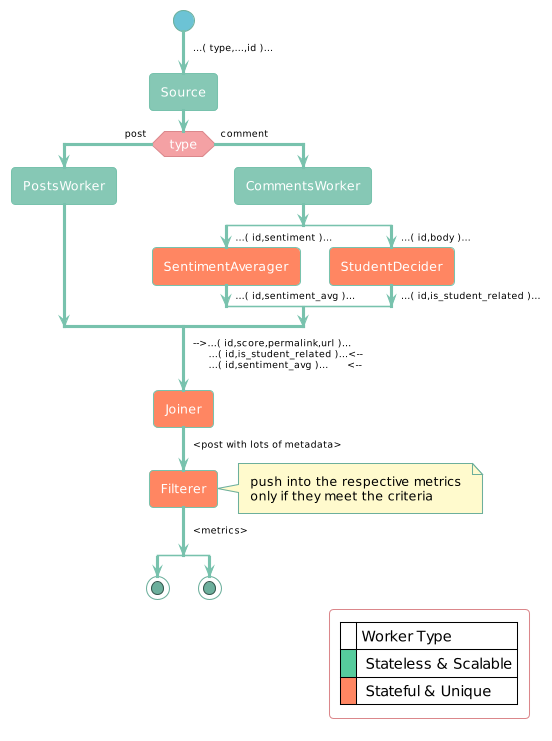

The diagram above was rendered by PlantUML. Its source (embedded in the PNG):
@startuml
!theme minty

skinparam PartitionFontColor black
skinparam LegendFontColor black
skinparam ArrowFontColor black
skinparam ArrowFontSize 9
skinparam NoteBackgroundColor lemonchiffon
skinparam NoteFontColor black
skinparam backgroundColor white

skinparam ArrowFontColor black
skinparam NoteBackgroundColor lemonchiffon
skinparam NoteFontColor black
skinparam backgroundColor white
skinparam ConditionEndStyle hline

start
-> ...( type,...,id )...;
:Source;
if (type) then (post)
    :PostsWorker;
else (comment)
  :CommentsWorker;
  split
  -> ...( id,sentiment )...;
  #ff8662 :SentimentAverager; 
  -> ...( id,sentiment_avg )...;
  split again
  -> ...( id,body )...;
  #ff8662 :StudentDecider; 
  -> ...( id,is_student_related )...;
  end split
endif
-> -->...( id,score,permalink,url )...\n     ...( id,is_student_related )...<--\n     ...( id,sentiment_avg )...      <--;
#ff8662 :Joiner;
-> <post with lots of metadata>;
#ff8662 :Filterer;
note right
  push into the respective metrics
  only if they meet the criteria
endnote
-> <metrics>;
split
  stop
split again
  stop
endsplit

legend bottom right
    |= |Worker Type|
    |<#56cc9d>| Stateless & Scalable|
    |<#ff8662>| Stateful & Unique|
endlegend
@enduml